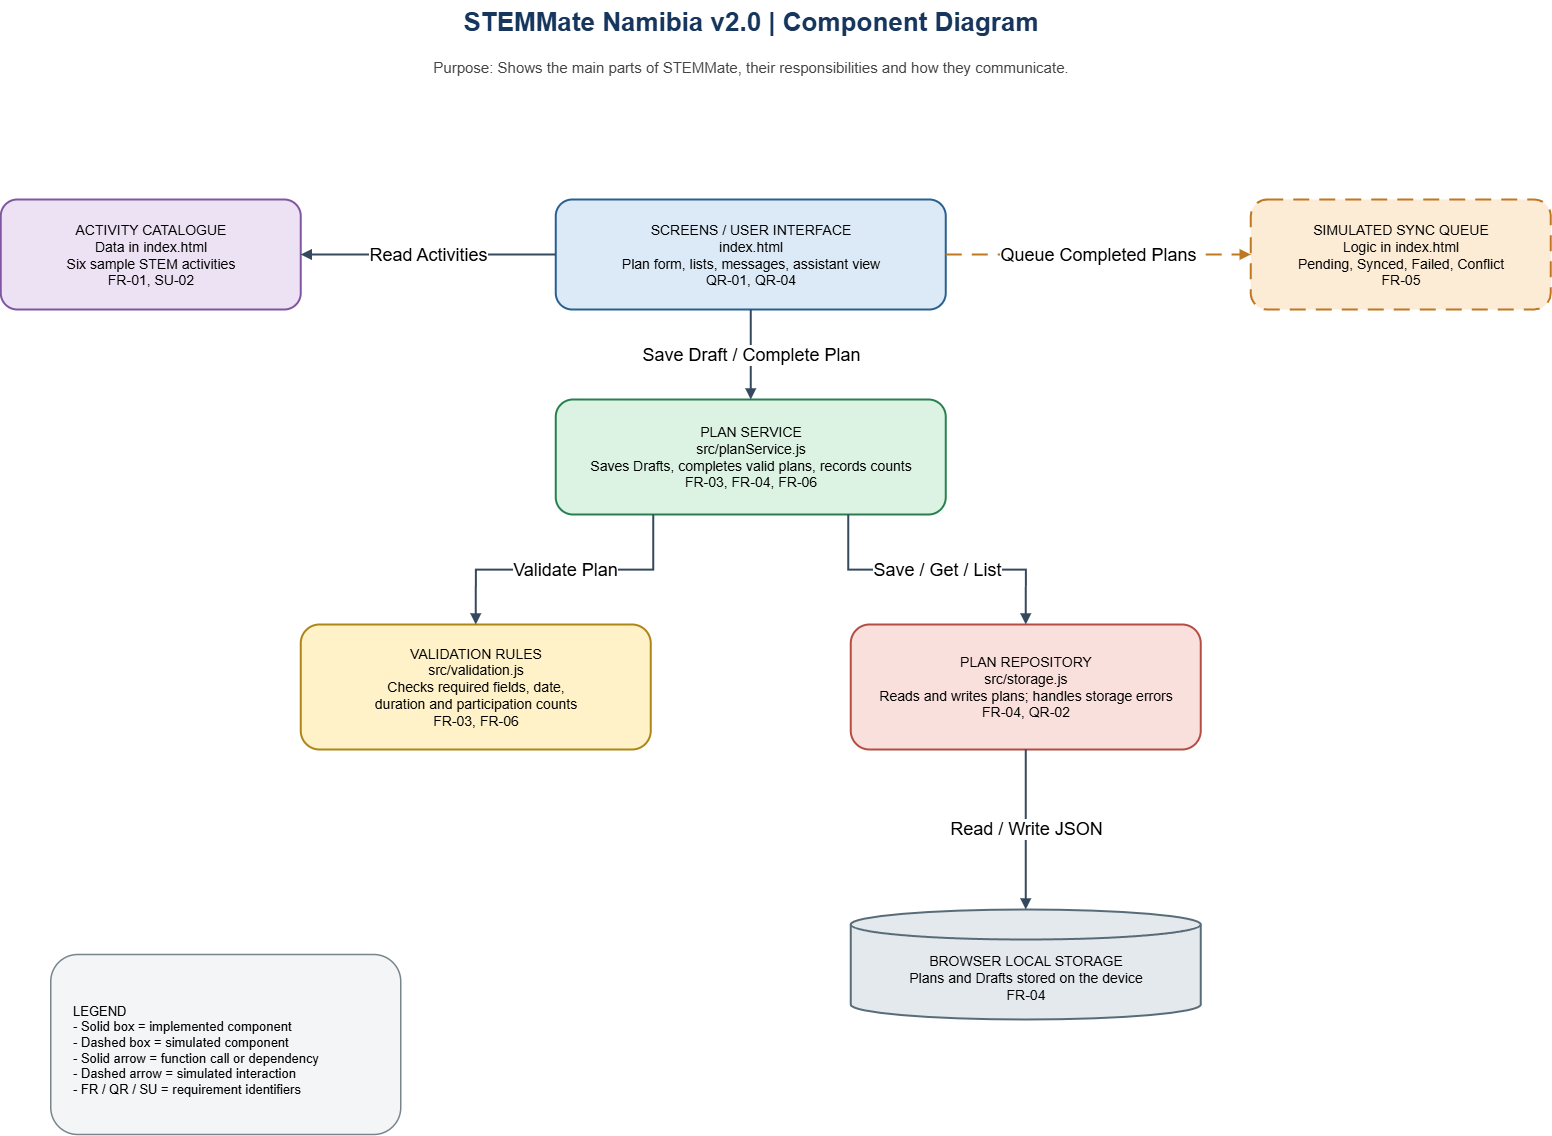

The diagram above was exported from draw.io. Its source (the exported page's mxGraphModel, read from the mxfile embedded in the PNG):
<mxGraphModel dx="3744" dy="1080" grid="1" gridSize="10" guides="1" tooltips="1" connect="1" arrows="1" fold="1" page="1" pageScale="1" pageWidth="1400" pageHeight="1200" math="0" shadow="0">
  <root>
    <mxCell id="0" />
    <mxCell id="1" parent="0" />
    <mxCell id="title" parent="1" style="text;html=1;align=center;verticalAlign=middle;whiteSpace=wrap;fontSize=26;fontStyle=1;fontColor=#17365D;" value="STEMMate Namibia v2.0 | Component Diagram" vertex="1">
      <mxGeometry height="45" width="1040" x="180" y="25" as="geometry" />
    </mxCell>
    <mxCell id="purpose" parent="1" style="text;html=1;align=center;verticalAlign=middle;whiteSpace=wrap;fontSize=15;fontColor=#444444;" value="Purpose: Shows the main parts of STEMMate, their responsibilities and how they communicate." vertex="1">
      <mxGeometry height="35" width="1080" x="160" y="75" as="geometry" />
    </mxCell>
    <mxCell id="ui" parent="1" style="rounded=1;whiteSpace=wrap;html=0;fillColor=#DCEAF7;strokeColor=#286090;strokeWidth=2;fontSize=14;align=center;verticalAlign=middle;spacing=12;" value="SCREENS / USER INTERFACE&#10;index.html&#10;Plan form, lists, messages, assistant view&#10;QR-01, QR-04" vertex="1">
      <mxGeometry height="110" width="390" x="505" y="225" as="geometry" />
    </mxCell>
    <mxCell id="catalogue" parent="1" style="rounded=1;whiteSpace=wrap;html=0;fillColor=#EDE2F4;strokeColor=#8055A1;strokeWidth=2;fontSize=14;align=center;verticalAlign=middle;spacing=10;" value="ACTIVITY CATALOGUE&#10;Data in index.html&#10;Six sample STEM activities&#10;FR-01, SU-02" vertex="1">
      <mxGeometry height="110" width="300" x="-50" y="225" as="geometry" />
    </mxCell>
    <mxCell id="sync" parent="1" style="rounded=1;whiteSpace=wrap;html=0;fillColor=#FCEBD5;strokeColor=#C07820;strokeWidth=2;dashed=1;dashPattern=8 5;fontSize=14;align=center;verticalAlign=middle;spacing=10;" value="SIMULATED SYNC QUEUE&#10;Logic in index.html&#10;Pending, Synced, Failed, Conflict&#10;FR-05" vertex="1">
      <mxGeometry height="110" width="300" x="1200" y="225" as="geometry" />
    </mxCell>
    <mxCell id="service" parent="1" style="rounded=1;whiteSpace=wrap;html=0;fillColor=#DCF3E4;strokeColor=#27804D;strokeWidth=2;fontSize=14;align=center;verticalAlign=middle;spacing=12;" value="PLAN SERVICE&#10;src/planService.js&#10;Saves Drafts, completes valid plans, records counts&#10;FR-03, FR-04, FR-06" vertex="1">
      <mxGeometry height="115" width="390" x="505" y="425" as="geometry" />
    </mxCell>
    <mxCell id="validation" parent="1" style="rounded=1;whiteSpace=wrap;html=0;fillColor=#FFF2C9;strokeColor=#AD8616;strokeWidth=2;fontSize=14;align=center;verticalAlign=middle;spacing=10;" value="VALIDATION RULES&#10;src/validation.js&#10;Checks required fields, date,&#10;duration and participation counts&#10;FR-03, FR-06" vertex="1">
      <mxGeometry height="125" width="350" x="250" y="650" as="geometry" />
    </mxCell>
    <mxCell id="repository" parent="1" style="rounded=1;whiteSpace=wrap;html=0;fillColor=#F9E0DC;strokeColor=#B54D43;strokeWidth=2;fontSize=14;align=center;verticalAlign=middle;spacing=10;" value="PLAN REPOSITORY&#10;src/storage.js&#10;Reads and writes plans; handles storage errors&#10;FR-04, QR-02" vertex="1">
      <mxGeometry height="125" width="350" x="800" y="650" as="geometry" />
    </mxCell>
    <mxCell id="localStorage" parent="1" style="shape=cylinder3;whiteSpace=wrap;html=0;boundedLbl=1;backgroundOutline=1;size=15;fillColor=#E4E9ED;strokeColor=#586B78;strokeWidth=2;fontSize=14;align=center;verticalAlign=middle;spacing=10;" value="BROWSER LOCAL STORAGE&#10;Plans and Drafts stored on the device&#10;FR-04" vertex="1">
      <mxGeometry height="110" width="350" x="800" y="935" as="geometry" />
    </mxCell>
    <mxCell id="e1" edge="1" parent="1" source="ui" style="edgeStyle=orthogonalEdgeStyle;rounded=0;orthogonalLoop=1;jettySize=auto;html=1;endArrow=block;endFill=1;strokeColor=#34495E;strokeWidth=2;fontSize=13;labelBackgroundColor=#FFFFFF;exitX=0;exitY=0.5;exitDx=0;exitDy=0;entryX=1;entryY=0.5;entryDx=0;entryDy=0;" target="catalogue" value="&lt;font style=&quot;font-size: 18px;&quot;&gt;Read Activities&lt;/font&gt;">
      <mxGeometry relative="1" as="geometry" />
    </mxCell>
    <mxCell id="e2" edge="1" parent="1" source="ui" style="edgeStyle=orthogonalEdgeStyle;rounded=0;orthogonalLoop=1;jettySize=auto;html=1;endArrow=block;endFill=1;strokeColor=#C07820;strokeWidth=2;dashed=1;dashPattern=8 5;fontSize=13;labelBackgroundColor=#FFFFFF;exitX=1;exitY=0.5;exitDx=0;exitDy=0;entryX=0;entryY=0.5;entryDx=0;entryDy=0;" target="sync" value="&lt;font style=&quot;font-size: 18px;&quot;&gt;Queue Completed Plans&lt;/font&gt;">
      <mxGeometry relative="1" as="geometry" />
    </mxCell>
    <mxCell id="e3" edge="1" parent="1" source="ui" style="edgeStyle=orthogonalEdgeStyle;rounded=0;orthogonalLoop=1;jettySize=auto;html=1;endArrow=block;endFill=1;strokeColor=#34495E;strokeWidth=2;fontSize=13;labelBackgroundColor=#FFFFFF;exitX=0.5;exitY=1;exitDx=0;exitDy=0;entryX=0.5;entryY=0;entryDx=0;entryDy=0;" target="service" value="&lt;font style=&quot;font-size: 18px;&quot;&gt;Save Draft / Complete Plan&lt;/font&gt;">
      <mxGeometry relative="1" as="geometry" />
    </mxCell>
    <mxCell id="e4" edge="1" parent="1" source="service" style="edgeStyle=orthogonalEdgeStyle;rounded=0;orthogonalLoop=1;jettySize=auto;html=1;endArrow=block;endFill=1;strokeColor=#34495E;strokeWidth=2;fontSize=13;labelBackgroundColor=#FFFFFF;exitX=0.25;exitY=1;exitDx=0;exitDy=0;entryX=0.5;entryY=0;entryDx=0;entryDy=0;" target="validation" value="&lt;font style=&quot;font-size: 18px;&quot;&gt;Validate Plan&lt;/font&gt;">
      <mxGeometry relative="1" as="geometry" />
    </mxCell>
    <mxCell id="e5" edge="1" parent="1" source="service" style="edgeStyle=orthogonalEdgeStyle;rounded=0;orthogonalLoop=1;jettySize=auto;html=1;endArrow=block;endFill=1;strokeColor=#34495E;strokeWidth=2;fontSize=13;labelBackgroundColor=#FFFFFF;exitX=0.75;exitY=1;exitDx=0;exitDy=0;entryX=0.5;entryY=0;entryDx=0;entryDy=0;" target="repository" value="&lt;font style=&quot;font-size: 18px;&quot;&gt;Save / Get / List&lt;/font&gt;">
      <mxGeometry relative="1" as="geometry" />
    </mxCell>
    <mxCell id="e6" edge="1" parent="1" source="repository" style="edgeStyle=orthogonalEdgeStyle;rounded=0;orthogonalLoop=1;jettySize=auto;html=1;endArrow=block;endFill=1;strokeColor=#34495E;strokeWidth=2;fontSize=13;labelBackgroundColor=#FFFFFF;exitX=0.5;exitY=1;exitDx=0;exitDy=0;entryX=0.5;entryY=0;entryDx=0;entryDy=0;" target="localStorage" value="&lt;font style=&quot;font-size: 18px;&quot;&gt;Read / Write JSON&lt;/font&gt;">
      <mxGeometry relative="1" as="geometry" />
    </mxCell>
    <mxCell id="legend" parent="1" style="rounded=1;whiteSpace=wrap;html=0;fillColor=#F3F5F7;strokeColor=#78858D;strokeWidth=1.5;fontSize=13;align=left;verticalAlign=middle;spacingLeft=20;spacingTop=10;" value="LEGEND&#10;- Solid box = implemented component&#10;- Dashed box = simulated component&#10;- Solid arrow = function call or dependency&#10;- Dashed arrow = simulated interaction&#10;- FR / QR / SU = requirement identifiers" vertex="1">
      <mxGeometry height="180" width="350" y="980" as="geometry" />
    </mxCell>
  </root>
</mxGraphModel>